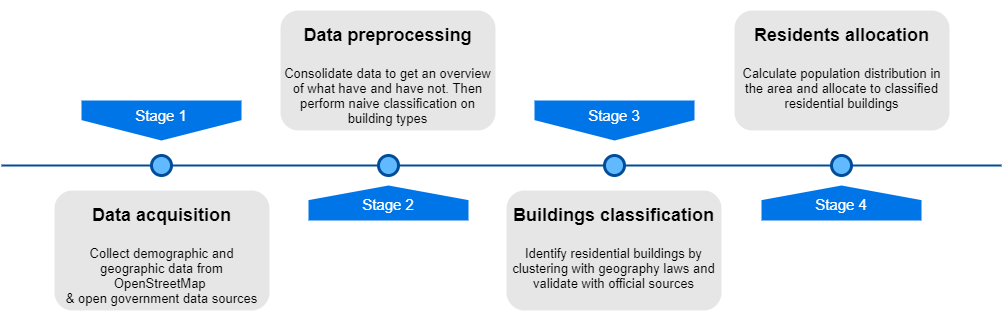

The diagram above was exported from draw.io. Its source (the exported page's mxGraphModel, read from the mxfile embedded in the PNG):
<mxGraphModel dx="1422" dy="766" grid="1" gridSize="10" guides="1" tooltips="1" connect="1" arrows="1" fold="1" page="1" pageScale="1" pageWidth="1100" pageHeight="850" background="#ffffff" math="0" shadow="0">
  <root>
    <mxCell id="0" />
    <mxCell id="1" parent="0" />
    <mxCell id="4ec97bd9e5d20128-1" value="" style="line;strokeWidth=2;html=1;fillColor=none;fontSize=28;fontColor=#004D99;strokeColor=#004D99;" parent="1" vertex="1">
      <mxGeometry x="40" y="400" width="1000" height="10" as="geometry" />
    </mxCell>
    <mxCell id="4ec97bd9e5d20128-5" value="Stage 1" style="shape=offPageConnector;whiteSpace=wrap;html=1;fillColor=#0075E8;fontSize=15;fontColor=#FFFFFF;size=0.5093750000000015;verticalAlign=top;strokeColor=none;" parent="1" vertex="1">
      <mxGeometry x="120" y="340" width="160" height="40" as="geometry" />
    </mxCell>
    <mxCell id="4ec97bd9e5d20128-6" value="&lt;span&gt;Stage 3&lt;/span&gt;" style="shape=offPageConnector;whiteSpace=wrap;html=1;fillColor=#0075E8;fontSize=15;fontColor=#FFFFFF;size=0.5093750000000015;verticalAlign=top;strokeColor=none;" parent="1" vertex="1">
      <mxGeometry x="573" y="340" width="160" height="40" as="geometry" />
    </mxCell>
    <mxCell id="4ec97bd9e5d20128-7" value="&lt;span&gt;Stage 2&lt;/span&gt;" style="shape=offPageConnector;whiteSpace=wrap;html=1;fillColor=#0075E8;fontSize=15;fontColor=#FFFFFF;size=0.4178571428571445;flipV=1;verticalAlign=bottom;strokeColor=none;spacingBottom=4;" parent="1" vertex="1">
      <mxGeometry x="347" y="425" width="160" height="35" as="geometry" />
    </mxCell>
    <mxCell id="4ec97bd9e5d20128-8" value="&lt;span&gt;Stage 4&lt;/span&gt;" style="shape=offPageConnector;whiteSpace=wrap;html=1;fillColor=#0075E8;fontSize=15;fontColor=#FFFFFF;size=0.4178571428571445;flipV=1;verticalAlign=bottom;strokeColor=none;spacingBottom=4;" parent="1" vertex="1">
      <mxGeometry x="800" y="425" width="160" height="35" as="geometry" />
    </mxCell>
    <mxCell id="4ec97bd9e5d20128-9" value="" style="ellipse;whiteSpace=wrap;html=1;fillColor=#61BAFF;fontSize=28;fontColor=#004D99;strokeWidth=3;strokeColor=#004D99;" parent="1" vertex="1">
      <mxGeometry x="190" y="395" width="20" height="20" as="geometry" />
    </mxCell>
    <mxCell id="4ec97bd9e5d20128-10" value="" style="ellipse;whiteSpace=wrap;html=1;fillColor=#61BAFF;fontSize=28;fontColor=#004D99;strokeWidth=3;strokeColor=#004D99;" parent="1" vertex="1">
      <mxGeometry x="417" y="395" width="20" height="20" as="geometry" />
    </mxCell>
    <mxCell id="4ec97bd9e5d20128-11" value="" style="ellipse;whiteSpace=wrap;html=1;fillColor=#61BAFF;fontSize=28;fontColor=#004D99;strokeWidth=3;strokeColor=#004D99;" parent="1" vertex="1">
      <mxGeometry x="643" y="395" width="20" height="20" as="geometry" />
    </mxCell>
    <mxCell id="4ec97bd9e5d20128-13" value="" style="ellipse;whiteSpace=wrap;html=1;fillColor=#61BAFF;fontSize=28;fontColor=#004D99;strokeWidth=3;strokeColor=#004D99;" parent="1" vertex="1">
      <mxGeometry x="870" y="395" width="20" height="20" as="geometry" />
    </mxCell>
    <mxCell id="4ec97bd9e5d20128-14" value="&lt;h1&gt;&lt;font style=&quot;font-size: 18px&quot;&gt;Data acquisition&lt;/font&gt;&lt;/h1&gt;&lt;p&gt;Collect demographic and geographic data from OpenStreetMap &lt;br&gt;&amp;amp; open government data sources&lt;/p&gt;" style="text;html=1;spacing=5;spacingTop=-20;whiteSpace=wrap;overflow=hidden;strokeColor=none;strokeWidth=3;fillColor=#E6E6E6;fontSize=13;fontColor=#000000;align=center;rounded=1;" parent="1" vertex="1">
      <mxGeometry x="93" y="430" width="215" height="120" as="geometry" />
    </mxCell>
    <mxCell id="4ec97bd9e5d20128-16" value="&lt;h1&gt;&lt;font style=&quot;font-size: 18px&quot;&gt;Data preprocessing&lt;/font&gt;&lt;/h1&gt;&lt;p&gt;Consolidate data to get an overview of what have and have not. Then perform naive classification on building types&lt;/p&gt;" style="text;html=1;spacing=5;spacingTop=-20;whiteSpace=wrap;overflow=hidden;strokeColor=none;strokeWidth=3;fillColor=#E6E6E6;fontSize=13;fontColor=#000000;align=center;rounded=1;" parent="1" vertex="1">
      <mxGeometry x="319" y="250" width="215" height="120" as="geometry" />
    </mxCell>
    <mxCell id="4ec97bd9e5d20128-17" value="&lt;h1&gt;&lt;font style=&quot;font-size: 18px&quot;&gt;Buildings classification&lt;/font&gt;&lt;/h1&gt;&lt;p&gt;Identify residential buildings by clustering with geography laws and validate with official sources&lt;/p&gt;" style="text;html=1;spacing=5;spacingTop=-20;whiteSpace=wrap;overflow=hidden;strokeColor=none;strokeWidth=3;fillColor=#E6E6E6;fontSize=13;fontColor=#000000;align=center;rounded=1;" parent="1" vertex="1">
      <mxGeometry x="545" y="430" width="215" height="120" as="geometry" />
    </mxCell>
    <mxCell id="4ec97bd9e5d20128-18" value="&lt;h1&gt;&lt;font style=&quot;font-size: 18px&quot;&gt;Residents allocation&lt;/font&gt;&lt;/h1&gt;&lt;p&gt;Calculate population distribution in the area and allocate to classified residential buildings&lt;/p&gt;" style="text;html=1;spacing=5;spacingTop=-20;whiteSpace=wrap;overflow=hidden;strokeColor=none;strokeWidth=3;fillColor=#E6E6E6;fontSize=13;fontColor=#000000;align=center;rounded=1;" parent="1" vertex="1">
      <mxGeometry x="773" y="250" width="215" height="120" as="geometry" />
    </mxCell>
  </root>
</mxGraphModel>